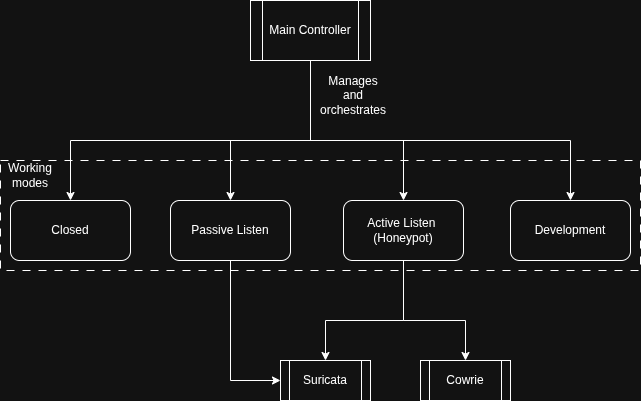

The diagram above was exported from draw.io. Its source (the exported page's mxGraphModel, read from the mxfile embedded in the PNG):
<mxGraphModel dx="1040" dy="626" grid="1" gridSize="10" guides="1" tooltips="1" connect="1" arrows="1" fold="1" page="1" pageScale="1" pageWidth="827" pageHeight="1169" math="0" shadow="0">
  <root>
    <mxCell id="0" />
    <mxCell id="1" parent="0" />
    <mxCell id="JhVtLfrhYKT4zKRsoAtp-11" value="" style="rounded=0;whiteSpace=wrap;html=1;dashed=1;dashPattern=8 8;fillColor=none;" parent="1" vertex="1">
      <mxGeometry x="70" y="180" width="640" height="110" as="geometry" />
    </mxCell>
    <mxCell id="JhVtLfrhYKT4zKRsoAtp-7" style="edgeStyle=orthogonalEdgeStyle;rounded=0;orthogonalLoop=1;jettySize=auto;html=1;exitX=0.5;exitY=1;exitDx=0;exitDy=0;" parent="1" source="JhVtLfrhYKT4zKRsoAtp-1" target="JhVtLfrhYKT4zKRsoAtp-2" edge="1">
      <mxGeometry relative="1" as="geometry">
        <Array as="points">
          <mxPoint x="380" y="160" />
          <mxPoint x="140" y="160" />
        </Array>
      </mxGeometry>
    </mxCell>
    <mxCell id="JhVtLfrhYKT4zKRsoAtp-8" style="edgeStyle=orthogonalEdgeStyle;rounded=0;orthogonalLoop=1;jettySize=auto;html=1;exitX=0.5;exitY=1;exitDx=0;exitDy=0;entryX=0.5;entryY=0;entryDx=0;entryDy=0;" parent="1" source="JhVtLfrhYKT4zKRsoAtp-1" target="JhVtLfrhYKT4zKRsoAtp-3" edge="1">
      <mxGeometry relative="1" as="geometry">
        <Array as="points">
          <mxPoint x="380" y="160" />
          <mxPoint x="300" y="160" />
        </Array>
      </mxGeometry>
    </mxCell>
    <mxCell id="JhVtLfrhYKT4zKRsoAtp-9" style="edgeStyle=orthogonalEdgeStyle;rounded=0;orthogonalLoop=1;jettySize=auto;html=1;exitX=0.5;exitY=1;exitDx=0;exitDy=0;entryX=0.5;entryY=0;entryDx=0;entryDy=0;" parent="1" source="JhVtLfrhYKT4zKRsoAtp-1" target="JhVtLfrhYKT4zKRsoAtp-4" edge="1">
      <mxGeometry relative="1" as="geometry">
        <Array as="points">
          <mxPoint x="380" y="160" />
          <mxPoint x="473" y="160" />
        </Array>
      </mxGeometry>
    </mxCell>
    <mxCell id="JhVtLfrhYKT4zKRsoAtp-10" style="edgeStyle=orthogonalEdgeStyle;rounded=0;orthogonalLoop=1;jettySize=auto;html=1;exitX=0.5;exitY=1;exitDx=0;exitDy=0;entryX=0.5;entryY=0;entryDx=0;entryDy=0;" parent="1" source="JhVtLfrhYKT4zKRsoAtp-1" target="JhVtLfrhYKT4zKRsoAtp-5" edge="1">
      <mxGeometry relative="1" as="geometry">
        <Array as="points">
          <mxPoint x="380" y="160" />
          <mxPoint x="640" y="160" />
        </Array>
      </mxGeometry>
    </mxCell>
    <mxCell id="JhVtLfrhYKT4zKRsoAtp-1" value="Main Controller" style="shape=process;whiteSpace=wrap;html=1;backgroundOutline=1;" parent="1" vertex="1">
      <mxGeometry x="320" y="20" width="120" height="60" as="geometry" />
    </mxCell>
    <mxCell id="JhVtLfrhYKT4zKRsoAtp-2" value="Closed" style="rounded=1;whiteSpace=wrap;html=1;" parent="1" vertex="1">
      <mxGeometry x="80" y="220" width="120" height="60" as="geometry" />
    </mxCell>
    <mxCell id="vTkl-TI_-THpLQsxmyBT-2" style="edgeStyle=orthogonalEdgeStyle;rounded=0;orthogonalLoop=1;jettySize=auto;html=1;exitX=0.5;exitY=1;exitDx=0;exitDy=0;entryX=0;entryY=0.5;entryDx=0;entryDy=0;" parent="1" source="JhVtLfrhYKT4zKRsoAtp-3" target="NUFNQVVlhGjOVov5ijMZ-2" edge="1">
      <mxGeometry relative="1" as="geometry" />
    </mxCell>
    <mxCell id="JhVtLfrhYKT4zKRsoAtp-3" value="Passive Listen" style="rounded=1;whiteSpace=wrap;html=1;" parent="1" vertex="1">
      <mxGeometry x="240" y="220" width="120" height="60" as="geometry" />
    </mxCell>
    <mxCell id="NUFNQVVlhGjOVov5ijMZ-3" style="edgeStyle=orthogonalEdgeStyle;rounded=0;orthogonalLoop=1;jettySize=auto;html=1;exitX=0.5;exitY=1;exitDx=0;exitDy=0;entryX=0.5;entryY=0;entryDx=0;entryDy=0;" parent="1" source="JhVtLfrhYKT4zKRsoAtp-4" target="NUFNQVVlhGjOVov5ijMZ-1" edge="1">
      <mxGeometry relative="1" as="geometry">
        <Array as="points">
          <mxPoint x="473" y="340" />
          <mxPoint x="535" y="340" />
        </Array>
      </mxGeometry>
    </mxCell>
    <mxCell id="NUFNQVVlhGjOVov5ijMZ-4" style="edgeStyle=orthogonalEdgeStyle;rounded=0;orthogonalLoop=1;jettySize=auto;html=1;exitX=0.5;exitY=1;exitDx=0;exitDy=0;entryX=0.5;entryY=0;entryDx=0;entryDy=0;" parent="1" source="JhVtLfrhYKT4zKRsoAtp-4" target="NUFNQVVlhGjOVov5ijMZ-2" edge="1">
      <mxGeometry relative="1" as="geometry">
        <Array as="points">
          <mxPoint x="473" y="340" />
          <mxPoint x="395" y="340" />
        </Array>
      </mxGeometry>
    </mxCell>
    <mxCell id="JhVtLfrhYKT4zKRsoAtp-4" value="Active Listen&amp;nbsp;&lt;br&gt;(Honeypot)" style="rounded=1;whiteSpace=wrap;html=1;" parent="1" vertex="1">
      <mxGeometry x="413" y="220" width="120" height="60" as="geometry" />
    </mxCell>
    <mxCell id="JhVtLfrhYKT4zKRsoAtp-5" value="Development" style="rounded=1;whiteSpace=wrap;html=1;" parent="1" vertex="1">
      <mxGeometry x="580" y="220" width="120" height="60" as="geometry" />
    </mxCell>
    <mxCell id="JhVtLfrhYKT4zKRsoAtp-12" value="Working modes" style="text;html=1;whiteSpace=wrap;strokeColor=none;fillColor=none;align=center;verticalAlign=middle;rounded=0;" parent="1" vertex="1">
      <mxGeometry x="70" y="180" width="60" height="30" as="geometry" />
    </mxCell>
    <mxCell id="JhVtLfrhYKT4zKRsoAtp-13" value="Manages and orchestrates" style="text;html=1;whiteSpace=wrap;strokeColor=none;fillColor=none;align=center;verticalAlign=middle;rounded=0;" parent="1" vertex="1">
      <mxGeometry x="390" y="90" width="66" height="50" as="geometry" />
    </mxCell>
    <mxCell id="NUFNQVVlhGjOVov5ijMZ-1" value="Cowrie" style="shape=process;whiteSpace=wrap;html=1;backgroundOutline=1;" parent="1" vertex="1">
      <mxGeometry x="490" y="380" width="90" height="40" as="geometry" />
    </mxCell>
    <mxCell id="NUFNQVVlhGjOVov5ijMZ-2" value="Suricata" style="shape=process;whiteSpace=wrap;html=1;backgroundOutline=1;" parent="1" vertex="1">
      <mxGeometry x="350" y="380" width="90" height="40" as="geometry" />
    </mxCell>
  </root>
</mxGraphModel>